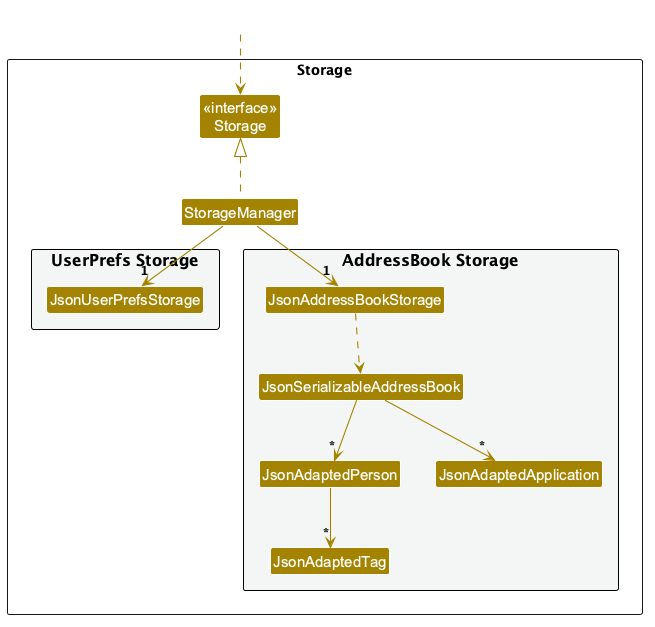

The diagram above was rendered by PlantUML. Its source (embedded in the PNG):
@startuml
!include style.puml
skinparam arrowThickness 1.1
skinparam arrowColor STORAGE_COLOR
skinparam classBackgroundColor STORAGE_COLOR

package Storage as StoragePackage {

Class "<<interface>>\nStorage" as Storage
Class StorageManager

package "UserPrefs Storage" #F4F6F6{
Class JsonUserPrefsStorage
}

package "AddressBook Storage" #F4F6F6{
Class JsonAddressBookStorage
Class JsonSerializableAddressBook
Class JsonAdaptedPerson
Class JsonAdaptedTag
Class JsonAdaptedApplication
}

}

Class HiddenOutside #FFFFFF
HiddenOutside ..> Storage

StorageManager .up.|> Storage
StorageManager -down-> "1" JsonUserPrefsStorage
StorageManager -down-> "1" JsonAddressBookStorage

JsonAddressBookStorage ..> JsonSerializableAddressBook
JsonSerializableAddressBook --> "*" JsonAdaptedPerson
JsonAdaptedPerson --> "*" JsonAdaptedTag
JsonSerializableAddressBook --> "*" JsonAdaptedApplication

@enduml